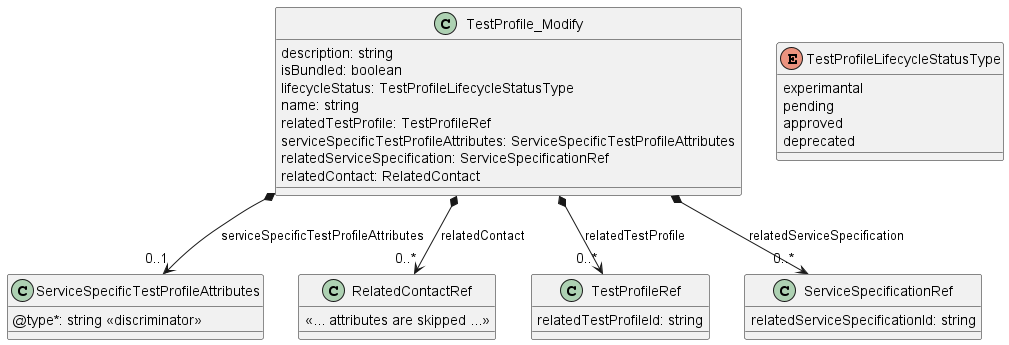

The diagram above was rendered by PlantUML. Its source (embedded in the PNG):
@startuml useCase4PatchModel

class TestProfile_Modify {
    
    description: string
    isBundled: boolean
    lifecycleStatus: TestProfileLifecycleStatusType
    name: string
    relatedTestProfile: TestProfileRef
    serviceSpecificTestProfileAttributes: ServiceSpecificTestProfileAttributes
    relatedServiceSpecification: ServiceSpecificationRef
    relatedContact: RelatedContact
}

enum TestProfileLifecycleStatusType {
    experimantal
    pending
    approved
    deprecated
}

class ServiceSpecificTestProfileAttributes {
    @type*: string <<discriminator>>
}

class RelatedContactRef {
    <<... attributes are skipped ...>>
}

class TestProfileRef {
    relatedTestProfileId: string
}

class ServiceSpecificationRef {
        relatedServiceSpecificationId: string
}

TestProfile_Modify *-->"0..1" ServiceSpecificTestProfileAttributes : serviceSpecificTestProfileAttributes
TestProfile_Modify *-->"0..*" TestProfileRef : relatedTestProfile
TestProfile_Modify *-->"0..*" ServiceSpecificationRef : relatedServiceSpecification
TestProfile_Modify *-->"0..*" RelatedContactRef : relatedContact

@enduml